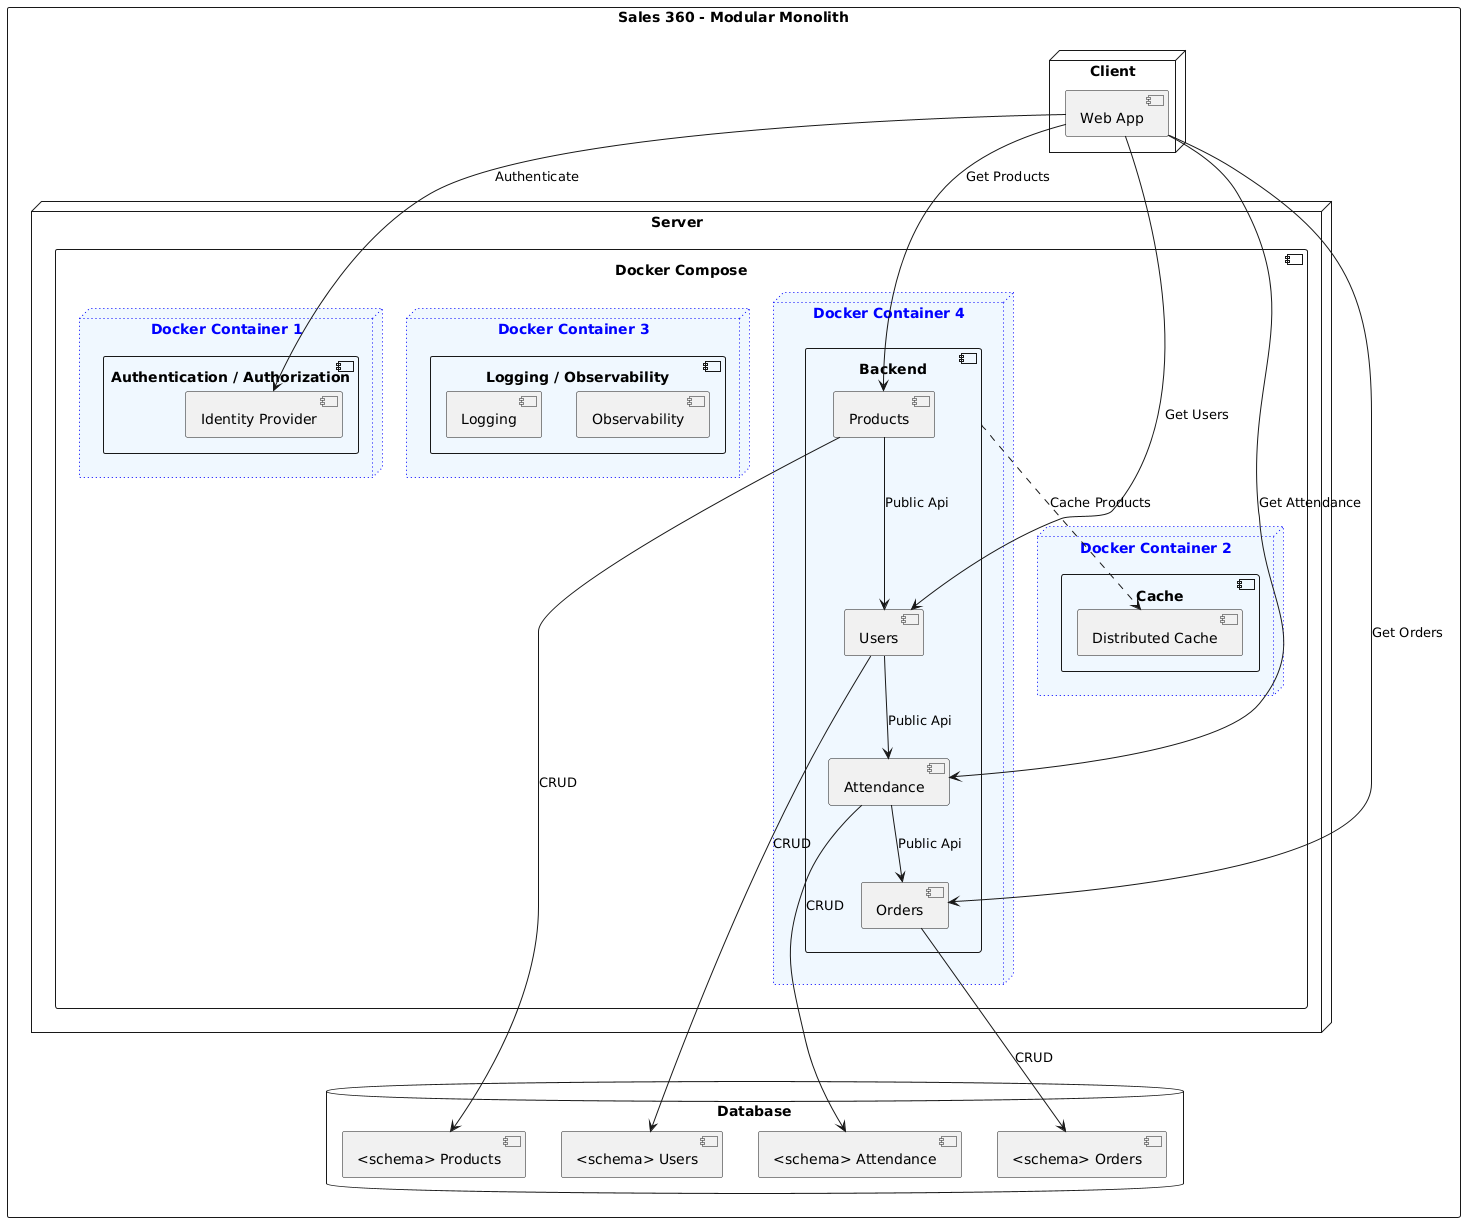

The diagram above was rendered by PlantUML. Its source (embedded in the PNG):
@startuml
'skinparam linetype ortho
'!pragma layout smetana
'left to right direction

rectangle "Sales 360 - Modular Monolith" {
    node "Client" as Client_Node {
        [Web App] as WebApp_Client
    }
  
    database "Database" as Database_Node {
        database [<schema> Products] as Products_Database
        database [<schema> Users] as Users_Database
        database [<schema> Attendance] as Attendance_Database
        database [<schema> Orders] as Orders_Database
    }

  node "Server" as Server_Node {
    component "Docker Compose" as DockerCompose_Component {
        node "Docker Container 1" #aliceblue;line:blue;line.dotted;text:blue {    
            component "Authentication / Authorization" {
              [Identity Provider] as IdentityProvider_AuthenticationAuthorization
            }
        }
    
        node "Docker Container 2" #aliceblue;line:blue;line.dotted;text:blue {
            component "Cache" as Cache_Component {
              [Distributed Cache] as DistributedCache_Cache
            }
        }
        
        node "Docker Container 3" #aliceblue;line:blue;line.dotted;text:blue {
            component "Logging / Observability" as LoggingObservability_Component {
              [Logging] as Logging_LoggingObservability
              [Observability] as Observability_LoggingObservability
            }
        }
        
        node "Docker Container 4" #aliceblue;line:blue;line.dotted;text:blue {        
            component "Backend" as Backend_Component {
              [Products] as Products_Server
              [Users] as Users_Server
              [Attendance] as Attendance_Server
              [Orders] as Orders_Server
            }
        }
    }
}
  
' Client to Server
WebApp_Client --> IdentityProvider_AuthenticationAuthorization : "Authenticate"
WebApp_Client --> Products_Server : "Get Products"
WebApp_Client --> Users_Server : "Get Users"
WebApp_Client --> Attendance_Server : "Get Attendance"
WebApp_Client --> Orders_Server : "Get Orders"

' Server to Database
Products_Server --> Products_Database : "CRUD"
Users_Server --> Users_Database : "CRUD"
Attendance_Server --> Attendance_Database : "CRUD"
Orders_Server --> Orders_Database : "CRUD"

' Server Modules Communication
Products_Server --> Users_Server : "Public Api"
Users_Server --> Attendance_Server : "Public Api"
Attendance_Server --> Orders_Server : "Public Api"

' Server to Cache
Backend_Component -[Dashed]-> DistributedCache_Cache : "Cache Products"
}
@enduml